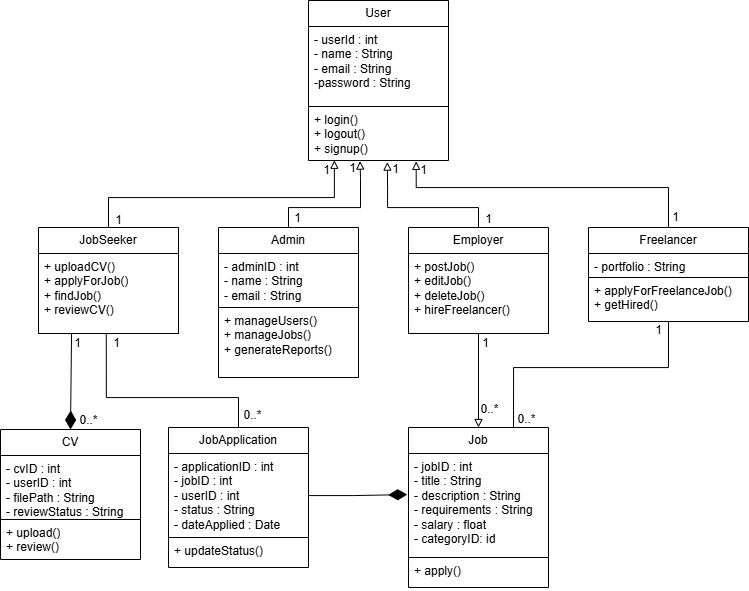

The diagram above was exported from draw.io. Its source (the exported page's mxGraphModel, read from the mxfile embedded in the PNG):
<mxGraphModel dx="158" dy="1605" grid="1" gridSize="10" guides="1" tooltips="1" connect="1" arrows="1" fold="1" page="1" pageScale="1" pageWidth="850" pageHeight="1100" math="0" shadow="0">
  <root>
    <mxCell id="0" />
    <mxCell id="1" parent="0" />
    <mxCell id="zBGNd8jJPVtmBsi_LZ6R-2" value="User" style="swimlane;fontStyle=0;childLayout=stackLayout;horizontal=1;startSize=26;fillColor=none;horizontalStack=0;resizeParent=1;resizeParentMax=0;resizeLast=0;collapsible=1;marginBottom=0;whiteSpace=wrap;html=1;" parent="1" vertex="1">
      <mxGeometry x="1440" y="-137" width="140" height="160" as="geometry" />
    </mxCell>
    <mxCell id="zBGNd8jJPVtmBsi_LZ6R-4" value="&lt;div&gt;- userId : int&lt;br&gt;&lt;/div&gt;- name : String&lt;div&gt;- email : String&lt;div&gt;-password : String&lt;/div&gt;&lt;/div&gt;" style="text;strokeColor=default;fillColor=none;align=left;verticalAlign=top;spacingLeft=4;spacingRight=4;overflow=hidden;rotatable=0;points=[[0,0.5],[1,0.5]];portConstraint=eastwest;whiteSpace=wrap;html=1;" parent="zBGNd8jJPVtmBsi_LZ6R-2" vertex="1">
      <mxGeometry y="26" width="140" height="80" as="geometry" />
    </mxCell>
    <mxCell id="zBGNd8jJPVtmBsi_LZ6R-5" value="+ login()&lt;div&gt;+ logout()&lt;/div&gt;&lt;div&gt;+ signup()&lt;/div&gt;" style="text;strokeColor=none;fillColor=none;align=left;verticalAlign=top;spacingLeft=4;spacingRight=4;overflow=hidden;rotatable=0;points=[[0,0.5],[1,0.5]];portConstraint=eastwest;whiteSpace=wrap;html=1;" parent="zBGNd8jJPVtmBsi_LZ6R-2" vertex="1">
      <mxGeometry y="106" width="140" height="54" as="geometry" />
    </mxCell>
    <mxCell id="zBGNd8jJPVtmBsi_LZ6R-21" style="rounded=0;orthogonalLoop=1;jettySize=auto;html=1;exitX=0.5;exitY=0;exitDx=0;exitDy=0;entryX=0.185;entryY=0.996;entryDx=0;entryDy=0;endArrow=block;endFill=0;edgeStyle=orthogonalEdgeStyle;entryPerimeter=0;" parent="1" source="zBGNd8jJPVtmBsi_LZ6R-6" target="zBGNd8jJPVtmBsi_LZ6R-5" edge="1">
      <mxGeometry relative="1" as="geometry">
        <Array as="points">
          <mxPoint x="1240" y="60" />
          <mxPoint x="1466" y="60" />
        </Array>
      </mxGeometry>
    </mxCell>
    <mxCell id="zBGNd8jJPVtmBsi_LZ6R-6" value="JobSeeker" style="swimlane;fontStyle=0;childLayout=stackLayout;horizontal=1;startSize=26;fillColor=none;horizontalStack=0;resizeParent=1;resizeParentMax=0;resizeLast=0;collapsible=1;marginBottom=0;whiteSpace=wrap;html=1;" parent="1" vertex="1">
      <mxGeometry x="1170" y="90" width="140" height="106" as="geometry" />
    </mxCell>
    <mxCell id="zBGNd8jJPVtmBsi_LZ6R-7" value="&lt;div&gt;+ uploadCV()&lt;/div&gt;&lt;div&gt;+ applyForJob()&lt;/div&gt;&lt;div&gt;+ findJob()&lt;/div&gt;&lt;div&gt;+ reviewCV()&lt;/div&gt;" style="text;strokeColor=default;fillColor=none;align=left;verticalAlign=top;spacingLeft=4;spacingRight=4;overflow=hidden;rotatable=0;points=[[0,0.5],[1,0.5]];portConstraint=eastwest;whiteSpace=wrap;html=1;" parent="zBGNd8jJPVtmBsi_LZ6R-6" vertex="1">
      <mxGeometry y="26" width="140" height="80" as="geometry" />
    </mxCell>
    <mxCell id="zBGNd8jJPVtmBsi_LZ6R-9" value="Employer" style="swimlane;fontStyle=0;childLayout=stackLayout;horizontal=1;startSize=26;fillColor=none;horizontalStack=0;resizeParent=1;resizeParentMax=0;resizeLast=0;collapsible=1;marginBottom=0;whiteSpace=wrap;html=1;" parent="1" vertex="1">
      <mxGeometry x="1540" y="90" width="140" height="106" as="geometry" />
    </mxCell>
    <mxCell id="zBGNd8jJPVtmBsi_LZ6R-10" value="&lt;div&gt;+ postJob()&lt;/div&gt;&lt;div&gt;+ editJob()&lt;/div&gt;&lt;div&gt;+ deleteJob()&lt;/div&gt;&lt;div&gt;+ hireFreelancer()&lt;/div&gt;" style="text;strokeColor=default;fillColor=none;align=left;verticalAlign=top;spacingLeft=4;spacingRight=4;overflow=hidden;rotatable=0;points=[[0,0.5],[1,0.5]];portConstraint=eastwest;whiteSpace=wrap;html=1;" parent="zBGNd8jJPVtmBsi_LZ6R-9" vertex="1">
      <mxGeometry y="26" width="140" height="80" as="geometry" />
    </mxCell>
    <mxCell id="zBGNd8jJPVtmBsi_LZ6R-24" style="rounded=0;orthogonalLoop=1;jettySize=auto;html=1;exitX=0.5;exitY=0;exitDx=0;exitDy=0;entryX=0.769;entryY=1.016;entryDx=0;entryDy=0;endArrow=block;endFill=0;edgeStyle=orthogonalEdgeStyle;entryPerimeter=0;" parent="1" source="zBGNd8jJPVtmBsi_LZ6R-12" target="zBGNd8jJPVtmBsi_LZ6R-5" edge="1">
      <mxGeometry relative="1" as="geometry">
        <Array as="points">
          <mxPoint x="1800" y="50" />
          <mxPoint x="1548" y="50" />
        </Array>
      </mxGeometry>
    </mxCell>
    <mxCell id="mht1874FwiakoGQVggqD-4" style="edgeStyle=orthogonalEdgeStyle;rounded=0;orthogonalLoop=1;jettySize=auto;html=1;entryX=0.75;entryY=0;entryDx=0;entryDy=0;endArrow=none;endFill=0;" edge="1" parent="1" source="zBGNd8jJPVtmBsi_LZ6R-12" target="zBGNd8jJPVtmBsi_LZ6R-35">
      <mxGeometry relative="1" as="geometry">
        <Array as="points">
          <mxPoint x="1800" y="230" />
          <mxPoint x="1645" y="230" />
        </Array>
      </mxGeometry>
    </mxCell>
    <mxCell id="zBGNd8jJPVtmBsi_LZ6R-12" value="Freelancer" style="swimlane;fontStyle=0;childLayout=stackLayout;horizontal=1;startSize=26;fillColor=none;horizontalStack=0;resizeParent=1;resizeParentMax=0;resizeLast=0;collapsible=1;marginBottom=0;whiteSpace=wrap;html=1;" parent="1" vertex="1">
      <mxGeometry x="1720" y="90" width="160" height="94" as="geometry" />
    </mxCell>
    <mxCell id="zBGNd8jJPVtmBsi_LZ6R-13" value="- portfolio : String" style="text;strokeColor=default;fillColor=none;align=left;verticalAlign=top;spacingLeft=4;spacingRight=4;overflow=hidden;rotatable=0;points=[[0,0.5],[1,0.5]];portConstraint=eastwest;whiteSpace=wrap;html=1;" parent="zBGNd8jJPVtmBsi_LZ6R-12" vertex="1">
      <mxGeometry y="26" width="160" height="24" as="geometry" />
    </mxCell>
    <mxCell id="zBGNd8jJPVtmBsi_LZ6R-14" value="+ applyForFreelanceJob()&lt;div&gt;+ getHired()&lt;/div&gt;" style="text;strokeColor=none;fillColor=none;align=left;verticalAlign=top;spacingLeft=4;spacingRight=4;overflow=hidden;rotatable=0;points=[[0,0.5],[1,0.5]];portConstraint=eastwest;whiteSpace=wrap;html=1;" parent="zBGNd8jJPVtmBsi_LZ6R-12" vertex="1">
      <mxGeometry y="50" width="160" height="44" as="geometry" />
    </mxCell>
    <mxCell id="zBGNd8jJPVtmBsi_LZ6R-15" value="Admin" style="swimlane;fontStyle=0;childLayout=stackLayout;horizontal=1;startSize=26;fillColor=none;horizontalStack=0;resizeParent=1;resizeParentMax=0;resizeLast=0;collapsible=1;marginBottom=0;whiteSpace=wrap;html=1;" parent="1" vertex="1">
      <mxGeometry x="1350" y="90" width="140" height="150" as="geometry" />
    </mxCell>
    <mxCell id="zBGNd8jJPVtmBsi_LZ6R-16" value="&lt;div&gt;- adminID : int&lt;/div&gt;&lt;div&gt;- name : String&lt;/div&gt;&lt;div&gt;- email : String&lt;/div&gt;" style="text;strokeColor=default;fillColor=none;align=left;verticalAlign=top;spacingLeft=4;spacingRight=4;overflow=hidden;rotatable=0;points=[[0,0.5],[1,0.5]];portConstraint=eastwest;whiteSpace=wrap;html=1;" parent="zBGNd8jJPVtmBsi_LZ6R-15" vertex="1">
      <mxGeometry y="26" width="140" height="54" as="geometry" />
    </mxCell>
    <mxCell id="zBGNd8jJPVtmBsi_LZ6R-17" value="+ manageUsers()&lt;div&gt;+ manageJobs()&lt;/div&gt;&lt;div&gt;+ generateReports()&lt;/div&gt;" style="text;strokeColor=none;fillColor=none;align=left;verticalAlign=top;spacingLeft=4;spacingRight=4;overflow=hidden;rotatable=0;points=[[0,0.5],[1,0.5]];portConstraint=eastwest;whiteSpace=wrap;html=1;" parent="zBGNd8jJPVtmBsi_LZ6R-15" vertex="1">
      <mxGeometry y="80" width="140" height="70" as="geometry" />
    </mxCell>
    <mxCell id="zBGNd8jJPVtmBsi_LZ6R-22" style="rounded=0;orthogonalLoop=1;jettySize=auto;html=1;exitX=0.5;exitY=0;exitDx=0;exitDy=0;entryX=0.368;entryY=1.011;entryDx=0;entryDy=0;entryPerimeter=0;endArrow=block;endFill=0;edgeStyle=orthogonalEdgeStyle;" parent="1" source="zBGNd8jJPVtmBsi_LZ6R-15" target="zBGNd8jJPVtmBsi_LZ6R-5" edge="1">
      <mxGeometry relative="1" as="geometry">
        <Array as="points">
          <mxPoint x="1420" y="70" />
          <mxPoint x="1492" y="70" />
          <mxPoint x="1492" y="40" />
          <mxPoint x="1492" y="40" />
        </Array>
      </mxGeometry>
    </mxCell>
    <mxCell id="zBGNd8jJPVtmBsi_LZ6R-23" style="rounded=0;orthogonalLoop=1;jettySize=auto;html=1;exitX=0.5;exitY=0;exitDx=0;exitDy=0;endArrow=block;endFill=0;edgeStyle=orthogonalEdgeStyle;entryX=0.563;entryY=1.03;entryDx=0;entryDy=0;entryPerimeter=0;" parent="1" source="zBGNd8jJPVtmBsi_LZ6R-9" target="zBGNd8jJPVtmBsi_LZ6R-5" edge="1">
      <mxGeometry relative="1" as="geometry">
        <mxPoint x="1571" y="30" as="targetPoint" />
        <Array as="points">
          <mxPoint x="1610" y="70" />
          <mxPoint x="1519" y="70" />
          <mxPoint x="1519" y="50" />
        </Array>
      </mxGeometry>
    </mxCell>
    <mxCell id="zBGNd8jJPVtmBsi_LZ6R-35" value="Job" style="swimlane;fontStyle=0;childLayout=stackLayout;horizontal=1;startSize=26;fillColor=none;horizontalStack=0;resizeParent=1;resizeParentMax=0;resizeLast=0;collapsible=1;marginBottom=0;whiteSpace=wrap;html=1;" parent="1" vertex="1">
      <mxGeometry x="1540" y="290" width="140" height="160" as="geometry" />
    </mxCell>
    <mxCell id="zBGNd8jJPVtmBsi_LZ6R-36" value="&lt;div&gt;- jobID : int&lt;/div&gt;&lt;div&gt;- title : String&lt;/div&gt;&lt;div&gt;- description : String&lt;/div&gt;&lt;div&gt;- requirements : String&lt;/div&gt;&lt;div&gt;- salary : float&lt;/div&gt;&lt;div&gt;- categoryID: id&lt;/div&gt;" style="text;strokeColor=default;fillColor=none;align=left;verticalAlign=top;spacingLeft=4;spacingRight=4;overflow=hidden;rotatable=0;points=[[0,0.5],[1,0.5]];portConstraint=eastwest;whiteSpace=wrap;html=1;" parent="zBGNd8jJPVtmBsi_LZ6R-35" vertex="1">
      <mxGeometry y="26" width="140" height="104" as="geometry" />
    </mxCell>
    <mxCell id="zBGNd8jJPVtmBsi_LZ6R-37" value="+ apply()" style="text;strokeColor=none;fillColor=none;align=left;verticalAlign=top;spacingLeft=4;spacingRight=4;overflow=hidden;rotatable=0;points=[[0,0.5],[1,0.5]];portConstraint=eastwest;whiteSpace=wrap;html=1;" parent="zBGNd8jJPVtmBsi_LZ6R-35" vertex="1">
      <mxGeometry y="130" width="140" height="30" as="geometry" />
    </mxCell>
    <mxCell id="zBGNd8jJPVtmBsi_LZ6R-38" value="CV" style="swimlane;fontStyle=0;childLayout=stackLayout;horizontal=1;startSize=26;fillColor=none;horizontalStack=0;resizeParent=1;resizeParentMax=0;resizeLast=0;collapsible=1;marginBottom=0;whiteSpace=wrap;html=1;" parent="1" vertex="1">
      <mxGeometry x="1132" y="292" width="140" height="130" as="geometry" />
    </mxCell>
    <mxCell id="zBGNd8jJPVtmBsi_LZ6R-39" value="&lt;div&gt;- cvID : int&lt;/div&gt;&lt;div&gt;- userID : int&lt;/div&gt;&lt;div&gt;- filePath : String&lt;/div&gt;&lt;div&gt;- reviewStatus : String&lt;/div&gt;" style="text;strokeColor=default;fillColor=none;align=left;verticalAlign=top;spacingLeft=4;spacingRight=4;overflow=hidden;rotatable=0;points=[[0,0.5],[1,0.5]];portConstraint=eastwest;whiteSpace=wrap;html=1;" parent="zBGNd8jJPVtmBsi_LZ6R-38" vertex="1">
      <mxGeometry y="26" width="140" height="64" as="geometry" />
    </mxCell>
    <mxCell id="zBGNd8jJPVtmBsi_LZ6R-40" value="+ upload()&lt;div&gt;+ review()&lt;/div&gt;" style="text;strokeColor=none;fillColor=none;align=left;verticalAlign=top;spacingLeft=4;spacingRight=4;overflow=hidden;rotatable=0;points=[[0,0.5],[1,0.5]];portConstraint=eastwest;whiteSpace=wrap;html=1;" parent="zBGNd8jJPVtmBsi_LZ6R-38" vertex="1">
      <mxGeometry y="90" width="140" height="40" as="geometry" />
    </mxCell>
    <mxCell id="zBGNd8jJPVtmBsi_LZ6R-41" value="JobApplication" style="swimlane;fontStyle=0;childLayout=stackLayout;horizontal=1;startSize=26;fillColor=none;horizontalStack=0;resizeParent=1;resizeParentMax=0;resizeLast=0;collapsible=1;marginBottom=0;whiteSpace=wrap;html=1;" parent="1" vertex="1">
      <mxGeometry x="1300" y="290" width="140" height="140" as="geometry" />
    </mxCell>
    <mxCell id="zBGNd8jJPVtmBsi_LZ6R-42" value="&lt;div&gt;- applicationID : int&lt;/div&gt;&lt;div&gt;- jobID : int&lt;/div&gt;&lt;div&gt;- userID : int&lt;/div&gt;&lt;div&gt;- status : String&lt;/div&gt;&lt;div&gt;- dateApplied : Date&lt;/div&gt;" style="text;strokeColor=default;fillColor=none;align=left;verticalAlign=top;spacingLeft=4;spacingRight=4;overflow=hidden;rotatable=0;points=[[0,0.5],[1,0.5]];portConstraint=eastwest;whiteSpace=wrap;html=1;" parent="zBGNd8jJPVtmBsi_LZ6R-41" vertex="1">
      <mxGeometry y="26" width="140" height="84" as="geometry" />
    </mxCell>
    <mxCell id="zBGNd8jJPVtmBsi_LZ6R-43" value="+ updateStatus()" style="text;strokeColor=none;fillColor=none;align=left;verticalAlign=top;spacingLeft=4;spacingRight=4;overflow=hidden;rotatable=0;points=[[0,0.5],[1,0.5]];portConstraint=eastwest;whiteSpace=wrap;html=1;" parent="zBGNd8jJPVtmBsi_LZ6R-41" vertex="1">
      <mxGeometry y="110" width="140" height="30" as="geometry" />
    </mxCell>
    <mxCell id="zBGNd8jJPVtmBsi_LZ6R-47" style="rounded=0;orthogonalLoop=1;jettySize=auto;html=1;exitX=0.5;exitY=0;exitDx=0;exitDy=0;endArrow=none;endFill=0;entryX=0.236;entryY=1.005;entryDx=0;entryDy=0;entryPerimeter=0;endSize=16;startArrow=diamondThin;startFill=1;startSize=16;" parent="1" source="zBGNd8jJPVtmBsi_LZ6R-38" target="zBGNd8jJPVtmBsi_LZ6R-7" edge="1">
      <mxGeometry relative="1" as="geometry">
        <mxPoint x="1202" y="210" as="targetPoint" />
      </mxGeometry>
    </mxCell>
    <mxCell id="zBGNd8jJPVtmBsi_LZ6R-49" style="rounded=0;orthogonalLoop=1;jettySize=auto;html=1;entryX=0.484;entryY=0.998;entryDx=0;entryDy=0;entryPerimeter=0;endArrow=none;endFill=0;exitX=0.5;exitY=0;exitDx=0;exitDy=0;edgeStyle=orthogonalEdgeStyle;" parent="1" source="zBGNd8jJPVtmBsi_LZ6R-41" target="zBGNd8jJPVtmBsi_LZ6R-7" edge="1">
      <mxGeometry relative="1" as="geometry">
        <Array as="points">
          <mxPoint x="1370" y="260" />
          <mxPoint x="1238" y="260" />
        </Array>
      </mxGeometry>
    </mxCell>
    <mxCell id="zBGNd8jJPVtmBsi_LZ6R-53" style="rounded=0;orthogonalLoop=1;jettySize=auto;html=1;exitX=0.5;exitY=0;exitDx=0;exitDy=0;endArrow=none;endFill=0;startArrow=block;startFill=0;" parent="1" source="zBGNd8jJPVtmBsi_LZ6R-35" target="zBGNd8jJPVtmBsi_LZ6R-10" edge="1">
      <mxGeometry relative="1" as="geometry" />
    </mxCell>
    <mxCell id="mht1874FwiakoGQVggqD-3" style="edgeStyle=orthogonalEdgeStyle;rounded=0;orthogonalLoop=1;jettySize=auto;html=1;entryX=-0.009;entryY=0.395;entryDx=0;entryDy=0;entryPerimeter=0;endArrow=diamondThin;endFill=1;endSize=16;" edge="1" parent="1" source="zBGNd8jJPVtmBsi_LZ6R-42" target="zBGNd8jJPVtmBsi_LZ6R-36">
      <mxGeometry relative="1" as="geometry" />
    </mxCell>
    <mxCell id="mht1874FwiakoGQVggqD-5" value="1" style="text;html=1;align=center;verticalAlign=middle;resizable=0;points=[];autosize=1;strokeColor=none;fillColor=none;" vertex="1" parent="1">
      <mxGeometry x="1443" y="18" width="30" height="30" as="geometry" />
    </mxCell>
    <mxCell id="mht1874FwiakoGQVggqD-6" value="1" style="text;html=1;align=center;verticalAlign=middle;resizable=0;points=[];autosize=1;strokeColor=none;fillColor=none;" vertex="1" parent="1">
      <mxGeometry x="1414" y="66" width="30" height="30" as="geometry" />
    </mxCell>
    <mxCell id="mht1874FwiakoGQVggqD-7" value="1" style="text;html=1;align=center;verticalAlign=middle;resizable=0;points=[];autosize=1;strokeColor=none;fillColor=none;" vertex="1" parent="1">
      <mxGeometry x="1469" y="16" width="30" height="30" as="geometry" />
    </mxCell>
    <mxCell id="mht1874FwiakoGQVggqD-8" value="1" style="text;html=1;align=center;verticalAlign=middle;resizable=0;points=[];autosize=1;strokeColor=none;fillColor=none;" vertex="1" parent="1">
      <mxGeometry x="1512" y="17" width="30" height="30" as="geometry" />
    </mxCell>
    <mxCell id="mht1874FwiakoGQVggqD-10" value="1" style="text;html=1;align=center;verticalAlign=middle;resizable=0;points=[];autosize=1;strokeColor=none;fillColor=none;" vertex="1" parent="1">
      <mxGeometry x="1540" y="18" width="30" height="30" as="geometry" />
    </mxCell>
    <mxCell id="mht1874FwiakoGQVggqD-11" value="1" style="text;html=1;align=center;verticalAlign=middle;resizable=0;points=[];autosize=1;strokeColor=none;fillColor=none;" vertex="1" parent="1">
      <mxGeometry x="1235" y="68" width="30" height="30" as="geometry" />
    </mxCell>
    <mxCell id="mht1874FwiakoGQVggqD-12" value="1" style="text;html=1;align=center;verticalAlign=middle;resizable=0;points=[];autosize=1;strokeColor=none;fillColor=none;" vertex="1" parent="1">
      <mxGeometry x="1605" y="67" width="30" height="30" as="geometry" />
    </mxCell>
    <mxCell id="mht1874FwiakoGQVggqD-13" value="1" style="text;html=1;align=center;verticalAlign=middle;resizable=0;points=[];autosize=1;strokeColor=none;fillColor=none;" vertex="1" parent="1">
      <mxGeometry x="1792" y="65" width="30" height="30" as="geometry" />
    </mxCell>
    <mxCell id="mht1874FwiakoGQVggqD-14" value="1" style="text;html=1;align=center;verticalAlign=middle;resizable=0;points=[];autosize=1;strokeColor=none;fillColor=none;" vertex="1" parent="1">
      <mxGeometry x="1194" y="191" width="30" height="30" as="geometry" />
    </mxCell>
    <mxCell id="mht1874FwiakoGQVggqD-15" value="0..*" style="text;html=1;align=center;verticalAlign=middle;resizable=0;points=[];autosize=1;strokeColor=none;fillColor=none;" vertex="1" parent="1">
      <mxGeometry x="1200" y="268" width="40" height="30" as="geometry" />
    </mxCell>
    <mxCell id="mht1874FwiakoGQVggqD-16" value="1" style="text;html=1;align=center;verticalAlign=middle;resizable=0;points=[];autosize=1;strokeColor=none;fillColor=none;" vertex="1" parent="1">
      <mxGeometry x="1233" y="191" width="30" height="30" as="geometry" />
    </mxCell>
    <mxCell id="mht1874FwiakoGQVggqD-17" value="0..*" style="text;html=1;align=center;verticalAlign=middle;resizable=0;points=[];autosize=1;strokeColor=none;fillColor=none;" vertex="1" parent="1">
      <mxGeometry x="1364" y="263" width="40" height="30" as="geometry" />
    </mxCell>
    <mxCell id="mht1874FwiakoGQVggqD-18" value="1" style="text;html=1;align=center;verticalAlign=middle;resizable=0;points=[];autosize=1;strokeColor=none;fillColor=none;" vertex="1" parent="1">
      <mxGeometry x="1602" y="191" width="30" height="30" as="geometry" />
    </mxCell>
    <mxCell id="mht1874FwiakoGQVggqD-19" value="0..*" style="text;html=1;align=center;verticalAlign=middle;resizable=0;points=[];autosize=1;strokeColor=none;fillColor=none;" vertex="1" parent="1">
      <mxGeometry x="1601" y="257" width="40" height="30" as="geometry" />
    </mxCell>
    <mxCell id="mht1874FwiakoGQVggqD-20" value="1" style="text;html=1;align=center;verticalAlign=middle;resizable=0;points=[];autosize=1;strokeColor=none;fillColor=none;" vertex="1" parent="1">
      <mxGeometry x="1775" y="178" width="30" height="30" as="geometry" />
    </mxCell>
    <mxCell id="mht1874FwiakoGQVggqD-21" value="0..*" style="text;html=1;align=center;verticalAlign=middle;resizable=0;points=[];autosize=1;strokeColor=none;fillColor=none;" vertex="1" parent="1">
      <mxGeometry x="1638" y="267" width="40" height="30" as="geometry" />
    </mxCell>
  </root>
</mxGraphModel>